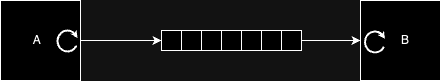

The diagram above was exported from draw.io. Its source (the exported page's mxGraphModel, read from the mxfile embedded in the PNG):
<mxGraphModel dx="2310" dy="719" grid="1" gridSize="10" guides="1" tooltips="1" connect="1" arrows="1" fold="1" page="1" pageScale="1" pageWidth="827" pageHeight="1169" math="0" shadow="0">
  <root>
    <mxCell id="0" />
    <mxCell id="1" parent="0" />
    <mxCell id="VvcbUCcGgGoKYb8BsiMC-1" value="A&amp;nbsp;&amp;nbsp;" style="whiteSpace=wrap;html=1;aspect=fixed;align=center;" vertex="1" parent="1">
      <mxGeometry x="200" y="161" width="80" height="80" as="geometry" />
    </mxCell>
    <mxCell id="VvcbUCcGgGoKYb8BsiMC-2" value="" style="edgeStyle=orthogonalEdgeStyle;rounded=0;orthogonalLoop=1;jettySize=auto;html=1;" edge="1" parent="1" source="VvcbUCcGgGoKYb8BsiMC-1" target="VvcbUCcGgGoKYb8BsiMC-4">
      <mxGeometry relative="1" as="geometry" />
    </mxCell>
    <mxCell id="VvcbUCcGgGoKYb8BsiMC-3" value="" style="group" connectable="0" vertex="1" parent="1">
      <mxGeometry x="361" y="191" width="140" height="20" as="geometry" />
    </mxCell>
    <mxCell id="VvcbUCcGgGoKYb8BsiMC-4" value="&lt;span style=&quot;white-space: pre;&quot;&gt;&#09;&lt;/span&gt;" style="whiteSpace=wrap;html=1;aspect=fixed;" vertex="1" parent="VvcbUCcGgGoKYb8BsiMC-3">
      <mxGeometry width="20" height="20" as="geometry" />
    </mxCell>
    <mxCell id="VvcbUCcGgGoKYb8BsiMC-5" value="&lt;span style=&quot;white-space: pre;&quot;&gt;&#09;&lt;/span&gt;" style="whiteSpace=wrap;html=1;aspect=fixed;" vertex="1" parent="VvcbUCcGgGoKYb8BsiMC-3">
      <mxGeometry x="20" width="20" height="20" as="geometry" />
    </mxCell>
    <mxCell id="VvcbUCcGgGoKYb8BsiMC-6" value="" style="whiteSpace=wrap;html=1;aspect=fixed;" vertex="1" parent="VvcbUCcGgGoKYb8BsiMC-3">
      <mxGeometry x="40" width="20" height="20" as="geometry" />
    </mxCell>
    <mxCell id="VvcbUCcGgGoKYb8BsiMC-7" value="" style="whiteSpace=wrap;html=1;aspect=fixed;" vertex="1" parent="VvcbUCcGgGoKYb8BsiMC-3">
      <mxGeometry x="60" width="20" height="20" as="geometry" />
    </mxCell>
    <mxCell id="VvcbUCcGgGoKYb8BsiMC-8" value="" style="whiteSpace=wrap;html=1;aspect=fixed;" vertex="1" parent="VvcbUCcGgGoKYb8BsiMC-3">
      <mxGeometry x="80" width="20" height="20" as="geometry" />
    </mxCell>
    <mxCell id="VvcbUCcGgGoKYb8BsiMC-9" value="" style="whiteSpace=wrap;html=1;aspect=fixed;" vertex="1" parent="VvcbUCcGgGoKYb8BsiMC-3">
      <mxGeometry x="100" width="20" height="20" as="geometry" />
    </mxCell>
    <mxCell id="VvcbUCcGgGoKYb8BsiMC-10" value="" style="whiteSpace=wrap;html=1;aspect=fixed;" vertex="1" parent="VvcbUCcGgGoKYb8BsiMC-3">
      <mxGeometry x="120" width="20" height="20" as="geometry" />
    </mxCell>
    <mxCell id="VvcbUCcGgGoKYb8BsiMC-11" value="&amp;nbsp; &amp;nbsp;B" style="whiteSpace=wrap;html=1;aspect=fixed;" vertex="1" parent="1">
      <mxGeometry x="560" y="161" width="80" height="80" as="geometry" />
    </mxCell>
    <mxCell id="VvcbUCcGgGoKYb8BsiMC-12" value="" style="edgeStyle=orthogonalEdgeStyle;rounded=0;orthogonalLoop=1;jettySize=auto;html=1;entryX=0;entryY=0.5;entryDx=0;entryDy=0;" edge="1" parent="1" source="VvcbUCcGgGoKYb8BsiMC-10" target="VvcbUCcGgGoKYb8BsiMC-11">
      <mxGeometry relative="1" as="geometry">
        <mxPoint x="540" y="201.37" as="targetPoint" />
      </mxGeometry>
    </mxCell>
    <mxCell id="VvcbUCcGgGoKYb8BsiMC-13" value="" style="group" connectable="0" vertex="1" parent="1">
      <mxGeometry x="257" y="191" width="17" height="18" as="geometry" />
    </mxCell>
    <mxCell id="VvcbUCcGgGoKYb8BsiMC-14" value="" style="verticalLabelPosition=bottom;verticalAlign=top;html=1;shape=mxgraph.basic.arc;strokeColor=default;strokeWidth=2;startAngle=0.32452187225087364;endAngle=0.14594290316530364;direction=east;allowArrows=1;fillColor=default;gradientColor=none;connectable=1;collapsible=0;backgroundOutline=0;movable=1;rotatable=1;comic=0;" vertex="1" parent="VvcbUCcGgGoKYb8BsiMC-13">
      <mxGeometry width="20" height="21" as="geometry" />
    </mxCell>
    <mxCell id="VvcbUCcGgGoKYb8BsiMC-15" value="" style="endArrow=none;html=1;rounded=0;strokeWidth=2;endFill=0;startArrow=classic;startFill=1;endSize=6;startSize=1;" edge="1" parent="VvcbUCcGgGoKYb8BsiMC-13">
      <mxGeometry width="50" height="50" relative="1" as="geometry">
        <mxPoint x="20" y="7.485835694051003" as="sourcePoint" />
        <mxPoint x="18" y="4.511331444759214" as="targetPoint" />
      </mxGeometry>
    </mxCell>
    <mxCell id="VvcbUCcGgGoKYb8BsiMC-16" value="" style="group" connectable="0" vertex="1" parent="1">
      <mxGeometry x="564.5" y="192" width="17" height="18" as="geometry" />
    </mxCell>
    <mxCell id="VvcbUCcGgGoKYb8BsiMC-17" value="" style="verticalLabelPosition=bottom;verticalAlign=top;html=1;shape=mxgraph.basic.arc;strokeColor=default;strokeWidth=2;startAngle=0.32452187225087364;endAngle=0.14594290316530364;direction=east;allowArrows=1;fillColor=default;gradientColor=none;connectable=1;collapsible=0;backgroundOutline=0;movable=1;rotatable=1;comic=0;" vertex="1" parent="VvcbUCcGgGoKYb8BsiMC-16">
      <mxGeometry width="20" height="21" as="geometry" />
    </mxCell>
    <mxCell id="VvcbUCcGgGoKYb8BsiMC-18" value="" style="endArrow=none;html=1;rounded=0;strokeWidth=2;endFill=0;startArrow=classic;startFill=1;endSize=6;startSize=1;" edge="1" parent="VvcbUCcGgGoKYb8BsiMC-16">
      <mxGeometry width="50" height="50" relative="1" as="geometry">
        <mxPoint x="20" y="7.485835694051003" as="sourcePoint" />
        <mxPoint x="18" y="4.511331444759214" as="targetPoint" />
      </mxGeometry>
    </mxCell>
  </root>
</mxGraphModel>